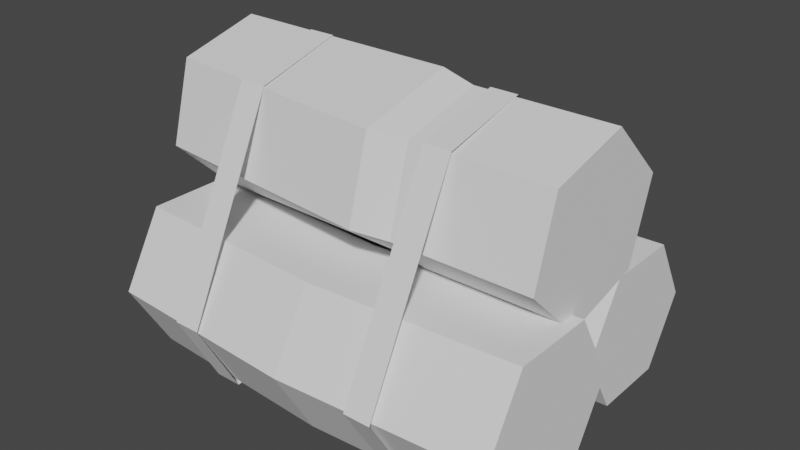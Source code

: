 # Source: Firewood.blend  (saved by Blender 2.82.7; exported with 4.5.12 LTS)
import bpy
from mathutils import Matrix  # noqa: F401  (used for matrix-valued properties, if any)

bpy.ops.wm.read_factory_settings(use_empty=True)
scene = bpy.context.scene
scene.name = 'Scene'

# ---- collections
col_collection = bpy.data.collections.new('Collection'); scene.collection.children.link(col_collection)

# ---- world
world_world = bpy.data.worlds.new('World'); scene.world = world_world
world_world.use_nodes = True; world_world.node_tree.nodes.clear()
_N = world_world.node_tree.nodes; _L = world_world.node_tree.links
n0 = _N.new('ShaderNodeOutputWorld'); n0.name = 'World Output'; n0.location = (300, 300)
n1 = _N.new('ShaderNodeBackground'); n1.name = 'Background'; n1.location = (10, 300)
n1.inputs[0].default_value = (0.05088, 0.05088, 0.05088, 1.0)
_L.new(n1.outputs[0], n0.inputs[0])
n0.is_active_output = True
world_world.color = (0.05088, 0.05088, 0.05088)
world_world.use_sun_shadow = False
world_world.sun_shadow_jitter_overblur = 0.0

# ---- meshes
me_cylinder_001 = bpy.data.meshes.new('Cylinder.001')
me_cylinder_001.from_pydata([(-1.365, 0.9724, 0.6067), (1.303, 0.9724, 0.6067), (-1.365, 0.7278, 0.1831), (1.303, 0.7278, 0.1831), (-1.365, 0.2386, 0.1831), (1.303, 0.2386, 0.1831), (-1.365, -0.006005, 0.6067), (1.303, -0.006005, 0.6067), (-1.365, 0.2386, 1.03), (1.303, 0.2386, 1.03), (-1.365, 0.7278, 1.03), (1.303, 0.7278, 1.03), (-0.6239, 1.041, 0.671), (0.4136, 0.9463, 0.6067), (0.4136, 0.7017, 0.1831), (-0.6239, 0.7963, 0.2474), (0.4136, 0.2125, 0.1831), (-0.6239, 0.3071, 0.2474), (0.4136, -0.03206, 0.6067), (-0.6239, 0.06251, 0.671), (0.4136, 0.2125, 1.03), (-0.6239, 0.3071, 1.095), (0.4136, 0.7017, 1.03), (-0.6239, 0.7963, 1.095), (-1.339, 0.05904, 0.5275), (1.361, 0.05904, 0.5275), (-1.339, -0.218, 0.04774), (1.361, -0.218, 0.04774), (-1.339, -0.772, 0.04774), (1.361, -0.772, 0.04774), (-1.339, -1.049, 0.5275), (1.361, -1.049, 0.5275), (-1.339, -0.772, 1.007), (1.361, -0.772, 1.007), (-1.339, -0.218, 1.007), (1.361, -0.218, 1.007), (0.0109, -0.02014, 0.5275), (0.0109, -0.2972, 0.04774), (0.0109, -0.8512, 0.04774), (0.0109, -1.128, 0.5275), (0.0109, -0.8512, 1.007), (0.0109, -0.2972, 1.007), (-1.349, 0.5114, 1.628), (1.318, 0.456, 1.579), (-1.362, 0.3761, 1.094), (1.305, 0.3207, 1.045), (-1.375, -0.154, 0.944), (1.292, -0.2093, 0.895), (-1.377, -0.5487, 1.328), (1.291, -0.6041, 1.279), (-1.364, -0.4134, 1.862), (1.303, -0.4688, 1.813), (-1.35, 0.1166, 2.012), (1.317, 0.06126, 1.963), (0.205, 0.4708, 1.634), (0.4283, 0.4463, 1.587), (0.4157, 0.311, 1.053), (0.1924, 0.3355, 1.1), (0.4019, -0.2191, 0.9034), (0.1786, -0.1946, 0.95), (0.4008, -0.6139, 1.288), (0.1751, -0.6806, 1.309), (0.4134, -0.4786, 1.822), (0.1877, -0.5453, 1.843), (0.4271, 0.05149, 1.971), (0.2039, 0.07601, 2.018), (0.5194, -1.13, 0.5385), (0.698, -1.13, 0.5385), (0.5194, -0.4906, 1.84), (0.698, -0.4906, 1.84), (0.5194, -0.8354, 0.0586), (0.698, -0.8354, 0.0586), (0.5194, 0.7328, 0.1856), (0.698, 0.7328, 0.1856), (0.5194, 0.9594, 0.6164), (0.698, 0.9594, 0.6164), (0.5194, 0.4631, 1.598), (0.698, 0.4631, 1.598), (0.5194, 0.07551, 1.976), (0.698, 0.07551, 1.976), (-0.8154, -1.107, 0.5467), (-0.6369, -1.107, 0.5467), (-0.8154, -0.4737, 1.864), (-0.6369, -0.4737, 1.864), (-0.8154, -0.8298, 0.03369), (-0.6369, -0.8298, 0.03369), (-0.8154, 0.7591, 0.1836), (-0.6369, 0.7591, 0.1836), (-0.8154, 1.05, 0.6661), (-0.6369, 1.05, 0.6661), (-0.8154, 0.493, 1.646), (-0.6369, 0.493, 1.646), (-0.8154, 0.1002, 2.021), (-0.6369, 0.1002, 2.021)], [], [(13, 1, 3, 14), (14, 3, 5, 16), (16, 5, 7, 18), (18, 7, 9, 20), (3, 1, 11, 9, 7, 5), (20, 9, 11, 22), (22, 11, 1, 13), (0, 2, 4, 6, 8, 10), (10, 23, 12, 0), (23, 22, 13, 12), (8, 21, 23, 10), (21, 20, 22, 23), (6, 19, 21, 8), (19, 18, 20, 21), (4, 17, 19, 6), (17, 16, 18, 19), (2, 15, 17, 4), (15, 14, 16, 17), (0, 12, 15, 2), (12, 13, 14, 15), (36, 25, 27, 37), (37, 27, 29, 38), (38, 29, 31, 39), (39, 31, 33, 40), (27, 25, 35, 33, 31, 29), (40, 33, 35, 41), (41, 35, 25, 36), (24, 26, 28, 30, 32, 34), (34, 41, 36, 24), (32, 40, 41, 34), (30, 39, 40, 32), (28, 38, 39, 30), (26, 37, 38, 28), (24, 36, 37, 26), (55, 43, 45, 56), (56, 45, 47, 58), (58, 47, 49, 60), (60, 49, 51, 62), (45, 43, 53, 51, 49, 47), (62, 51, 53, 64), (64, 53, 43, 55), (42, 44, 46, 48, 50, 52), (52, 65, 54, 42), (65, 64, 55, 54), (50, 63, 65, 52), (63, 62, 64, 65), (48, 61, 63, 50), (61, 60, 62, 63), (46, 59, 61, 48), (59, 58, 60, 61), (44, 57, 59, 46), (57, 56, 58, 59), (42, 54, 57, 44), (54, 55, 56, 57), (66, 67, 69, 68), (67, 66, 70, 71), (71, 70, 72, 73), (73, 72, 74, 75), (75, 74, 76, 77), (77, 76, 78, 79), (79, 78, 68, 69), (80, 81, 83, 82), (81, 80, 84, 85), (85, 84, 86, 87), (87, 86, 88, 89), (89, 88, 90, 91), (91, 90, 92, 93), (93, 92, 82, 83)])
_uv = me_cylinder_001.uv_layers.new(name='UVMap')
_uv.uv.foreach_set('vector', [0.2031, 0.8985, 0.2031, 0.8985, 0.2031, 0.8985, 0.2031, 0.8985, 0.2031, 0.8985, 0.2031, 0.8985, 0.2031, 0.8985, 0.2031, 0.8985, 0.2031, 0.8985, 0.2031, 0.8985, 0.2031, 0.8985, 0.2031, 0.8985, 0.2031, 0.8985, 0.2031, 0.8985, 0.2031, 0.8985, 0.2031, 0.8985, 0.1873, 0.8981, 0.1873, 0.8981, 0.1873, 0.8981, 0.1873, 0.8981, 0.1873, 0.8981, 0.1873, 0.8981, 0.2031, 0.8985, 0.2031, 0.8985, 0.2031, 0.8985, 0.2031, 0.8985, 0.2031, 0.8985, 0.2031, 0.8985, 0.2031, 0.8985, 0.2031, 0.8985, 0.1873, 0.8981, 0.1873, 0.8981, 0.1873, 0.8981, 0.1873, 0.8981, 0.1873, 0.8981, 0.1873, 0.8981, 0.2031, 0.8985, 0.2031, 0.8985, 0.2031, 0.8985, 0.2031, 0.8985, 0.2031, 0.8985, 0.2031, 0.8985, 0.2031, 0.8985, 0.2031, 0.8985, 0.2031, 0.8985, 0.2031, 0.8985, 0.2031, 0.8985, 0.2031, 0.8985, 0.2031, 0.8985, 0.2031, 0.8985, 0.2031, 0.8985, 0.2031, 0.8985, 0.2031, 0.8985, 0.2031, 0.8985, 0.2031, 0.8985, 0.2031, 0.8985, 0.2031, 0.8985, 0.2031, 0.8985, 0.2031, 0.8985, 0.2031, 0.8985, 0.2031, 0.8985, 0.2031, 0.8985, 0.2031, 0.8985, 0.2031, 0.8985, 0.2031, 0.8985, 0.2031, 0.8985, 0.2031, 0.8985, 0.2031, 0.8985, 0.2031, 0.8985, 0.2031, 0.8985, 0.2031, 0.8985, 0.2031, 0.8985, 0.2031, 0.8985, 0.2031, 0.8985, 0.2031, 0.8985, 0.2031, 0.8985, 0.2031, 0.8985, 0.2031, 0.8985, 0.2031, 0.8985, 0.2031, 0.8985, 0.2031, 0.8985, 0.2031, 0.8985, 0.2031, 0.8985, 0.2031, 0.8985, 0.2031, 0.8985, 0.2031, 0.8985, 0.2031, 0.8985, 0.2031, 0.8985, 0.2031, 0.8985, 0.2031, 0.8985, 0.2031, 0.8985, 0.2031, 0.8985, 0.2031, 0.8985, 0.2031, 0.8985, 0.2031, 0.8985, 0.2031, 0.8985, 0.2031, 0.8985, 0.2031, 0.8985, 0.2031, 0.8985, 0.2031, 0.8985, 0.1873, 0.8981, 0.1873, 0.8981, 0.1873, 0.8981, 0.1873, 0.8981, 0.1873, 0.8981, 0.1873, 0.8981, 0.2031, 0.8985, 0.2031, 0.8985, 0.2031, 0.8985, 0.2031, 0.8985, 0.2031, 0.8985, 0.2031, 0.8985, 0.2031, 0.8985, 0.2031, 0.8985, 0.1873, 0.8981, 0.1873, 0.8981, 0.1873, 0.8981, 0.1873, 0.8981, 0.1873, 0.8981, 0.1873, 0.8981, 0.2031, 0.8985, 0.2031, 0.8985, 0.2031, 0.8985, 0.2031, 0.8985, 0.2031, 0.8985, 0.2031, 0.8985, 0.2031, 0.8985, 0.2031, 0.8985, 0.2031, 0.8985, 0.2031, 0.8985, 0.2031, 0.8985, 0.2031, 0.8985, 0.2031, 0.8985, 0.2031, 0.8985, 0.2031, 0.8985, 0.2031, 0.8985, 0.2031, 0.8985, 0.2031, 0.8985, 0.2031, 0.8985, 0.2031, 0.8985, 0.2031, 0.8985, 0.2031, 0.8985, 0.2031, 0.8985, 0.2031, 0.8985, 0.2031, 0.8985, 0.2031, 0.8985, 0.2031, 0.8985, 0.2031, 0.8985, 0.2031, 0.8985, 0.2031, 0.8985, 0.2031, 0.8985, 0.2031, 0.8985, 0.2031, 0.8985, 0.2031, 0.8985, 0.2031, 0.8985, 0.2031, 0.8985, 0.2031, 0.8985, 0.2031, 0.8985, 0.2031, 0.8985, 0.2031, 0.8985, 0.1873, 0.8981, 0.1873, 0.8981, 0.1873, 0.8981, 0.1873, 0.8981, 0.1873, 0.8981, 0.1873, 0.8981, 0.2031, 0.8985, 0.2031, 0.8985, 0.2031, 0.8985, 0.2031, 0.8985, 0.2031, 0.8985, 0.2031, 0.8985, 0.2031, 0.8985, 0.2031, 0.8985, 0.1873, 0.8981, 0.1873, 0.8981, 0.1873, 0.8981, 0.1873, 0.8981, 0.1873, 0.8981, 0.1873, 0.8981, 0.2031, 0.8985, 0.2031, 0.8985, 0.2031, 0.8985, 0.2031, 0.8985, 0.2031, 0.8985, 0.2031, 0.8985, 0.2031, 0.8985, 0.2031, 0.8985, 0.2031, 0.8985, 0.2031, 0.8985, 0.2031, 0.8985, 0.2031, 0.8985, 0.2031, 0.8985, 0.2031, 0.8985, 0.2031, 0.8985, 0.2031, 0.8985, 0.2031, 0.8985, 0.2031, 0.8985, 0.2031, 0.8985, 0.2031, 0.8985, 0.2031, 0.8985, 0.2031, 0.8985, 0.2031, 0.8985, 0.2031, 0.8985, 0.2031, 0.8985, 0.2031, 0.8985, 0.2031, 0.8985, 0.2031, 0.8985, 0.2031, 0.8985, 0.2031, 0.8985, 0.2031, 0.8985, 0.2031, 0.8985, 0.2031, 0.8985, 0.2031, 0.8985, 0.2031, 0.8985, 0.2031, 0.8985, 0.2031, 0.8985, 0.2031, 0.8985, 0.2031, 0.8985, 0.2031, 0.8985, 0.2031, 0.8985, 0.2031, 0.8985, 0.2031, 0.8985, 0.2031, 0.8985, 0.2031, 0.8985, 0.2031, 0.8985, 0.2031, 0.8985, 0.2031, 0.8985, 0.203, 0.868, 0.203, 0.868, 0.203, 0.868, 0.203, 0.868, 0.203, 0.868, 0.203, 0.868, 0.203, 0.868, 0.203, 0.868, 0.203, 0.868, 0.203, 0.868, 0.203, 0.868, 0.203, 0.868, 0.203, 0.868, 0.203, 0.868, 0.203, 0.868, 0.203, 0.868, 0.203, 0.868, 0.203, 0.868, 0.203, 0.868, 0.203, 0.868, 0.203, 0.868, 0.203, 0.868, 0.203, 0.868, 0.203, 0.868, 0.203, 0.868, 0.203, 0.868, 0.203, 0.868, 0.203, 0.868, 0.203, 0.868, 0.203, 0.868, 0.203, 0.868, 0.203, 0.868, 0.203, 0.868, 0.203, 0.868, 0.203, 0.868, 0.203, 0.868, 0.203, 0.868, 0.203, 0.868, 0.203, 0.868, 0.203, 0.868, 0.203, 0.868, 0.203, 0.868, 0.203, 0.868, 0.203, 0.868, 0.203, 0.868, 0.203, 0.868, 0.203, 0.868, 0.203, 0.868, 0.203, 0.868, 0.203, 0.868, 0.203, 0.868, 0.203, 0.868, 0.203, 0.868, 0.203, 0.868, 0.203, 0.868, 0.203, 0.868])
me_cylinder_001.use_remesh_fix_poles = True
me_cylinder_001.use_remesh_preserve_attributes = False
me_cylinder_001.use_mirror_vertex_groups = False
me_cylinder_001.update()

# ---- objects
ob_firewood = bpy.data.objects.new('Firewood', me_cylinder_001)

# ---- transforms, parenting, visibility, modifiers, constraints
ob_firewood.location = (0.0, 0.0, 0.0)
ob_firewood.lineart.crease_threshold = 0.0

# ---- collection membership
col_collection.objects.link(ob_firewood)

# ---- scene / render settings (as saved in the file)
scene.frame_start = 1; scene.frame_end = 250; scene.frame_set(0)
scene.render.engine = 'BLENDER_EEVEE_NEXT'
scene.cycles.use_denoising = False
scene.cycles.samples = 128
scene.cycles.sampling_pattern = 'TABULATED_SOBOL'
scene.cycles.use_adaptive_sampling = False
scene.cycles.use_light_tree = False
scene.view_settings.view_transform = 'Filmic'
bpy.context.view_layer.update()

# ---- added for rendering (the .blend has no active camera and no usable light): camera, sun
cam_auto = bpy.data.cameras.new('AutoCamera')
cam_auto.lens = 50.0
cam_auto.sensor_width = 36.0
cam_auto.clip_end = 1000.0
ob_auto_camera = bpy.data.objects.new('AutoCamera', cam_auto)
scene.collection.objects.link(ob_auto_camera)
ob_auto_camera.location = (3.71604, -4.5087, 4.00652)
ob_auto_camera.rotation_euler = (1.09748, -7.21219e-08, 0.694738)
scene.camera = ob_auto_camera
light_auto_sun = bpy.data.lights.new('AutoSun', 'SUN')
light_auto_sun.energy = 3.0
light_auto_sun.angle = 0.0523599
ob_auto_sun = bpy.data.objects.new('AutoSun', light_auto_sun)
scene.collection.objects.link(ob_auto_sun)
ob_auto_sun.rotation_euler = (0.872665, 0.174533, 0.523599)
bpy.context.view_layer.update()
